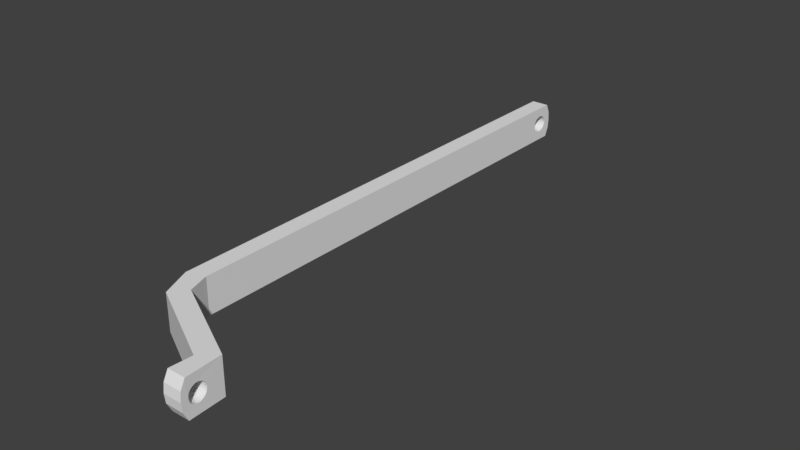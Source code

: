 # Source: SYLVIE-0.20.1-REV1-ANIM-EYES-2-PULLEY-4.blend  (saved by Blender 2.79.0; exported with 4.5.12 LTS)
import bpy
from mathutils import Matrix  # noqa: F401  (used for matrix-valued properties, if any)

bpy.ops.wm.read_factory_settings(use_empty=True)
scene = bpy.context.scene
scene.name = 'Scene'

# ---- collections
col_collection_1 = bpy.data.collections.new('Collection 1'); scene.collection.children.link(col_collection_1)

# ---- world
world_world = bpy.data.worlds.new('World'); scene.world = world_world
world_world.color = (0.05088, 0.05088, 0.05088)
world_world.use_sun_shadow = False
world_world.sun_shadow_jitter_overblur = 0.0
world_world.cycles.sampling_method = 'MANUAL'

# ---- meshes
me_cube_002 = bpy.data.meshes.new('Cube.002')
me_cube_002.from_pydata([(-0.008586, 0.09227, -0.007498), (-0.008586, 0.09227, 0.009652), (-0.008586, 0.09471, 0.001077), (-0.008586, 0.09479, 0.0002736), (-0.008586, 0.09504, -0.0004988), (-0.008586, 0.09544, -0.001211), (-0.008586, 0.09598, -0.001834), (-0.008586, 0.09663, -0.002346), (-0.008586, 0.09738, -0.002727), (-0.008586, 0.09819, -0.002961), (-0.008586, 0.09903, -0.00304), (-0.008586, 0.09988, -0.002961), (-0.008586, 0.1007, -0.002727), (-0.008586, 0.1014, -0.002346), (-0.008586, 0.1021, -0.001834), (-0.008586, 0.1026, -0.001211), (-0.008586, 0.103, -0.0004988), (-0.008586, 0.1033, 0.0002736), (-0.008586, 0.1052, 0.009652), (-0.008586, 0.1052, -0.007498), (-0.008586, 0.1034, 0.001077), (-0.008586, 0.1033, 0.00188), (-0.008586, 0.103, 0.002652), (-0.008586, 0.1026, 0.003364), (-0.008586, 0.1021, 0.003988), (-0.008586, 0.1014, 0.0045), (-0.008586, 0.1007, 0.00488), (-0.008586, 0.09988, 0.005115), (-0.008586, 0.09903, 0.005194), (-0.008586, 0.09819, 0.005115), (-0.008586, 0.09738, 0.00488), (-0.008586, 0.09663, 0.0045), (-0.008586, 0.09598, 0.003988), (-0.008586, 0.09544, 0.003364), (-0.008586, 0.09504, 0.002652), (-0.008586, 0.09479, 0.00188), (-0.000151, 0.1052, -0.007498), (-0.000151, 0.09227, -0.007498), (-0.008586, 0.05395, -0.007498), (-0.008586, 0.05395, 0.009652), (-0.000151, 0.1052, 0.009652), (-0.000151, 0.09227, 0.009652), (-0.000151, 0.09471, 0.001077), (-0.000151, 0.09479, 0.00188), (-0.000151, 0.09504, 0.002652), (-0.000151, 0.09544, 0.003364), (-0.000151, 0.09598, 0.003988), (-0.000151, 0.09663, 0.0045), (-0.000151, 0.09738, 0.00488), (-0.000151, 0.09819, 0.005115), (-0.000151, 0.09903, 0.005194), (-0.000151, 0.09988, 0.005115), (-0.000151, 0.1007, 0.00488), (-0.000151, 0.1014, 0.0045), (-0.000151, 0.1021, 0.003988), (-0.000151, 0.1026, 0.003364), (-0.000151, 0.103, 0.002652), (-0.000151, 0.1033, 0.00188), (-0.000151, 0.1034, 0.001077), (-0.000151, 0.1033, 0.0002736), (-0.000151, 0.103, -0.0004988), (-0.000151, 0.1026, -0.001211), (-0.000151, 0.1021, -0.001834), (-0.000151, 0.1014, -0.002346), (-0.000151, 0.1007, -0.002727), (-0.000151, 0.09988, -0.002961), (-0.000151, 0.09903, -0.00304), (-0.000151, 0.09819, -0.002961), (-0.000151, 0.09738, -0.002727), (-0.000151, 0.09663, -0.002346), (-0.000151, 0.09598, -0.001834), (-0.000151, 0.09544, -0.001211), (-0.000151, 0.09504, -0.0004988), (-0.000151, 0.09479, 0.0002736), (-0.000151, 0.05395, -0.007498), (-0.008586, -0.1295, -0.007498), (-0.008586, -0.1295, 0.009652), (-0.000151, 0.05395, 0.009652), (-0.000151, -0.1268, -0.007498), (-0.00262, -0.1439, -0.007498), (-0.00262, -0.1439, 0.009652), (-0.000151, -0.1268, 0.009652), (0.00309, -0.1369, -0.007498), (0.03664, -0.1646, -0.007498), (0.03664, -0.1646, 0.009652), (0.00309, -0.1369, 0.009652), (0.04354, -0.1582, -0.007498), (0.04354, -0.1582, 0.009652), (0.03608, -0.1736, -0.001211), (0.03611, -0.1731, -0.001834), (0.03614, -0.1724, -0.002346), (0.03618, -0.1717, -0.002727), (0.03621, -0.171, -0.002961), (0.03625, -0.1701, -0.00304), (0.03629, -0.1693, -0.002961), (0.03633, -0.1686, -0.002727), (0.03637, -0.1679, -0.002346), (0.0364, -0.1672, -0.001834), (0.03642, -0.1667, -0.001211), (0.03644, -0.1663, -0.0004988), (0.03645, -0.1661, 0.0002736), (0.03587, -0.175, -0.007498), (0.03587, -0.175, 0.009652), (0.03605, -0.1743, 0.001077), (0.03605, -0.1742, 0.0002736), (0.03607, -0.174, -0.0004988), (0.04431, -0.175, -0.007498), (0.04431, -0.175, 0.009652), (0.04416, -0.174, -0.0004988), (0.04414, -0.1736, -0.001211), (0.04412, -0.1731, -0.001834), (0.0441, -0.1724, -0.002346), (0.04407, -0.1717, -0.002727), (0.04404, -0.171, -0.002961), (0.04401, -0.1701, -0.00304), (0.04398, -0.1693, -0.002961), (0.04395, -0.1686, -0.002727), (0.04393, -0.1679, -0.002346), (0.0439, -0.1672, -0.001834), (0.04389, -0.1667, -0.001211), (0.04387, -0.1663, -0.0004988), (0.04386, -0.1661, 0.0002736), (0.03646, -0.166, 0.001077), (0.03645, -0.1661, 0.00188), (0.03644, -0.1663, 0.002652), (0.03642, -0.1667, 0.003364), (0.0364, -0.1672, 0.003988), (0.03637, -0.1679, 0.0045), (0.03633, -0.1686, 0.00488), (0.03629, -0.1693, 0.005115), (0.03625, -0.1701, 0.005194), (0.03621, -0.171, 0.005115), (0.03618, -0.1717, 0.00488), (0.03614, -0.1724, 0.0045), (0.03611, -0.1731, 0.003988), (0.03608, -0.1736, 0.003364), (0.03607, -0.174, 0.002652), (0.03605, -0.1742, 0.00188), (0.04417, -0.1743, 0.001077), (0.04417, -0.1742, 0.0002736), (0.04417, -0.1742, 0.00188), (0.04416, -0.174, 0.002652), (0.04414, -0.1736, 0.003364), (0.04412, -0.1731, 0.003988), (0.0441, -0.1724, 0.0045), (0.04407, -0.1717, 0.00488), (0.04404, -0.171, 0.005115), (0.04401, -0.1701, 0.005194), (0.04398, -0.1693, 0.005115), (0.04395, -0.1686, 0.00488), (0.04393, -0.1679, 0.0045), (0.0439, -0.1672, 0.003988), (0.04389, -0.1667, 0.003364), (0.04387, -0.1663, 0.002652), (0.04386, -0.1661, 0.00188), (0.04386, -0.166, 0.001077), (0.03587, -0.1777, 0.001077), (0.04431, -0.1777, 0.001077), (0.03587, -0.1772, 0.005364), (0.04431, -0.1772, 0.005364), (0.03587, -0.1772, -0.003211), (0.04431, -0.1772, -0.003211), (-0.008586, 0.1075, 0.001077), (-0.000151, 0.1075, 0.001077), (-0.000151, 0.1071, 0.005364), (-0.008586, 0.1071, 0.005364), (-0.008586, 0.1071, -0.003211), (-0.000151, 0.1071, -0.003211)], [], [(0, 1, 2, 3, 4, 5, 6, 7, 8, 9, 10, 11, 12, 13, 14, 15, 16, 17, 18, 165, 162, 166, 19), (1, 18, 17, 20, 21, 22, 23, 24, 25, 26, 27, 28, 29, 30, 31, 32, 33, 34, 35, 2), (19, 36, 37, 0), (38, 39, 1, 0), (40, 18, 1, 41), (165, 18, 40, 164), (36, 167, 163, 164, 40, 41, 42, 43, 44, 45, 46, 47, 48, 49, 50, 51, 52, 53, 54, 55, 56, 57, 58), (36, 58, 59, 60, 61, 62, 63, 64, 65, 66, 67, 68, 69, 70, 71, 72, 73, 42, 41, 37), (0, 37, 74, 38), (75, 76, 39, 38), (1, 39, 77, 41), (37, 41, 77, 74), (38, 74, 78, 75), (75, 79, 80, 76), (77, 39, 76, 81), (74, 77, 81, 78), (75, 78, 82, 79), (80, 79, 83, 84), (81, 76, 80, 85), (78, 81, 85, 82), (79, 82, 86, 83), (85, 80, 84, 87), (88, 89, 90, 91, 92, 93, 94, 95, 96, 97, 98, 99, 100, 84, 83, 101, 160, 156, 158, 102, 103, 104, 105), (82, 85, 87, 86), (83, 86, 106, 101), (87, 84, 102, 107), (88, 105, 108, 109), (89, 88, 109, 110), (90, 89, 110, 111), (91, 90, 111, 112), (92, 91, 112, 113), (93, 92, 113, 114), (94, 93, 114, 115), (95, 94, 115, 116), (96, 95, 116, 117), (97, 96, 117, 118), (98, 97, 118, 119), (99, 98, 119, 120), (100, 99, 120, 121), (103, 102, 84, 100, 122, 123, 124, 125, 126, 127, 128, 129, 130, 131, 132, 133, 134, 135, 136, 137), (159, 107, 102, 158), (104, 103, 138, 139), (105, 104, 139, 108), (138, 140, 141, 142, 143, 144, 145, 146, 147, 148, 149, 150, 151, 152, 153, 154, 155, 86, 87, 107), (109, 108, 139, 138, 107, 159, 157, 161, 106, 86, 155, 121, 120, 119, 118, 117, 116, 115, 114, 113, 112, 111, 110), (122, 100, 121, 155), (103, 137, 140, 138), (123, 122, 155, 154), (124, 123, 154, 153), (125, 124, 153, 152), (126, 125, 152, 151), (127, 126, 151, 150), (128, 127, 150, 149), (129, 128, 149, 148), (130, 129, 148, 147), (131, 130, 147, 146), (132, 131, 146, 145), (133, 132, 145, 144), (134, 133, 144, 143), (135, 134, 143, 142), (136, 135, 142, 141), (137, 136, 141, 140), (20, 17, 59, 58), (21, 20, 58, 57), (17, 16, 60, 59), (22, 21, 57, 56), (16, 15, 61, 60), (23, 22, 56, 55), (15, 14, 62, 61), (24, 23, 55, 54), (14, 13, 63, 62), (25, 24, 54, 53), (13, 12, 64, 63), (26, 25, 53, 52), (12, 11, 65, 64), (27, 26, 52, 51), (11, 10, 66, 65), (28, 27, 51, 50), (10, 9, 67, 66), (29, 28, 50, 49), (9, 8, 68, 67), (30, 29, 49, 48), (8, 7, 69, 68), (31, 30, 48, 47), (7, 6, 70, 69), (32, 31, 47, 46), (6, 5, 71, 70), (33, 32, 46, 45), (5, 4, 72, 71), (34, 33, 45, 44), (4, 3, 73, 72), (35, 34, 44, 43), (3, 2, 42, 73), (2, 35, 43, 42), (161, 157, 156, 160), (157, 159, 158, 156), (106, 161, 160, 101), (166, 162, 163, 167), (162, 165, 164, 163), (19, 166, 167, 36)])
me_cube_002.use_remesh_preserve_volume = False
me_cube_002.use_remesh_preserve_attributes = False
me_cube_002.use_mirror_vertex_groups = False
me_cube_002.update()

# ---- objects
ob_cube_012 = bpy.data.objects.new('Cube.012', me_cube_002)

# ---- transforms, parenting, visibility, modifiers, constraints
ob_cube_012.location = (0.0, 0.0, 0.0)
ob_cube_012.scale = (227.7, 227.7, 227.7)
ob_cube_012.lineart.crease_threshold = 0.0

# ---- collection membership
col_collection_1.objects.link(ob_cube_012)

# ---- scene / render settings (as saved in the file)
scene.frame_start = 1; scene.frame_end = 250; scene.frame_set(1)
scene.render.engine = 'BLENDER_EEVEE_NEXT'
scene.render.resolution_percentage = 50
scene.render.dither_intensity = 0.0
scene.cycles.use_denoising = False
scene.cycles.samples = 128
scene.cycles.sampling_pattern = 'TABULATED_SOBOL'
scene.cycles.use_adaptive_sampling = False
scene.cycles.use_light_tree = False
scene.cycles.blur_glossy = 0.0
scene.cycles.sample_clamp_indirect = 0.0
scene.view_settings.view_transform = 'Standard'
bpy.context.view_layer.update()

# ---- added for rendering (the .blend has no active camera and no usable light): camera, sun
cam_auto = bpy.data.cameras.new('AutoCamera')
cam_auto.lens = 50.0
cam_auto.sensor_width = 36.0
cam_auto.clip_end = 1074.36
ob_auto_camera = bpy.data.objects.new('AutoCamera', cam_auto)
scene.collection.objects.link(ob_auto_camera)
ob_auto_camera.location = (65.2845, -81.4565, 49.2193)
ob_auto_camera.rotation_euler = (1.09748, -7.21219e-08, 0.694738)
scene.camera = ob_auto_camera
light_auto_sun = bpy.data.lights.new('AutoSun', 'SUN')
light_auto_sun.energy = 3.0
light_auto_sun.angle = 0.0523599
ob_auto_sun = bpy.data.objects.new('AutoSun', light_auto_sun)
scene.collection.objects.link(ob_auto_sun)
ob_auto_sun.rotation_euler = (0.872665, 0.174533, 0.523599)
bpy.context.view_layer.update()
